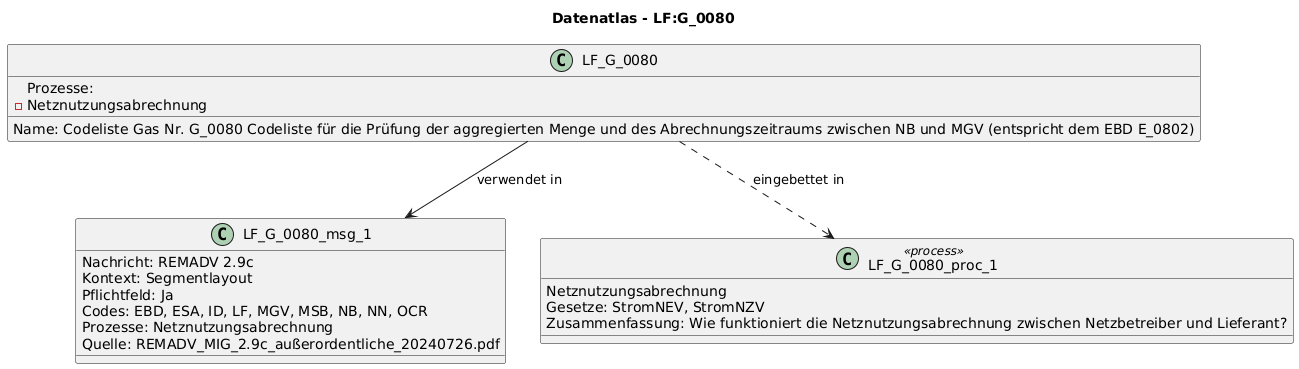

The diagram above was rendered by PlantUML. Its source (embedded in the PNG):
@startuml
title Datenatlas - LF:G_0080
class LF_G_0080 {
  Name: Codeliste Gas Nr. G_0080 Codeliste für die Prüfung der aggregierten Menge und des Abrechnungszeitraums zwischen NB und MGV (entspricht dem EBD E_0802)
  Prozesse:
    - Netznutzungsabrechnung
}
class LF_G_0080_msg_1 {
  Nachricht: REMADV 2.9c
  Kontext: Segmentlayout
  Pflichtfeld: Ja
  Codes: EBD, ESA, ID, LF, MGV, MSB, NB, NN, OCR
  Prozesse: Netznutzungsabrechnung
  Quelle: REMADV_MIG_2.9c_außerordentliche_20240726.pdf
}
LF_G_0080 --> LF_G_0080_msg_1 : verwendet in
class LF_G_0080_proc_1 <<process>> {
  Netznutzungsabrechnung
  Gesetze: StromNEV, StromNZV
  Zusammenfassung: Wie funktioniert die Netznutzungsabrechnung zwischen Netzbetreiber und Lieferant?
}
LF_G_0080 ..> LF_G_0080_proc_1 : eingebettet in
@enduml